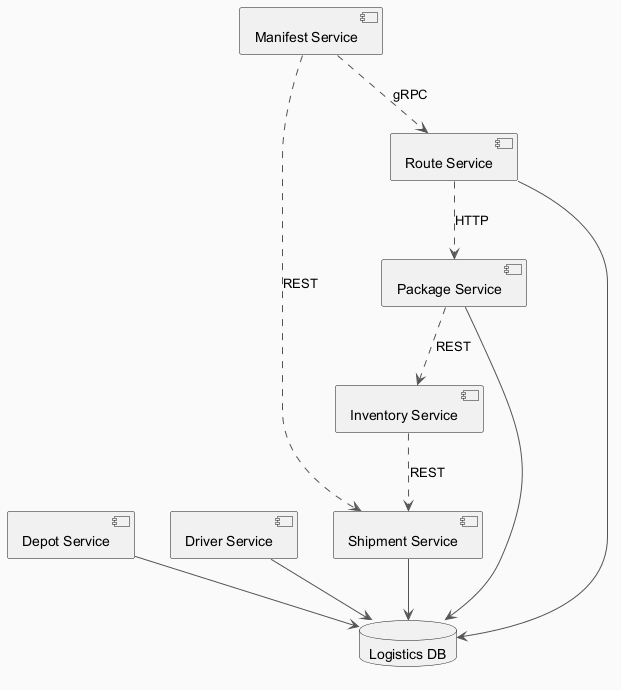

The diagram above was rendered by PlantUML. Its source (embedded in the PNG):
@startuml
skinparam backgroundColor #FAFAFA
skinparam classBackgroundColor #FFF3E0
skinparam classBorderColor #E65100
skinparam ArrowColor #555555
component "Depot Service" as C_DepotService
component "Driver Service" as C_DriverService
component "Manifest Service" as C_ManifestService
component "Shipment Service" as C_ShipmentService
component "Inventory Service" as C_InventoryService
component "Route Service" as C_RouteService
component "Package Service" as C_PackageService
database "Logistics DB" as DB_logistics
C_DepotService --> DB_logistics
C_DriverService --> DB_logistics
C_ShipmentService --> DB_logistics
C_RouteService --> DB_logistics
C_PackageService --> DB_logistics
C_RouteService ..> C_PackageService : HTTP
C_InventoryService ..> C_ShipmentService : REST
C_ManifestService ..> C_ShipmentService : REST
C_ManifestService ..> C_RouteService : gRPC
C_PackageService ..> C_InventoryService : REST
@enduml